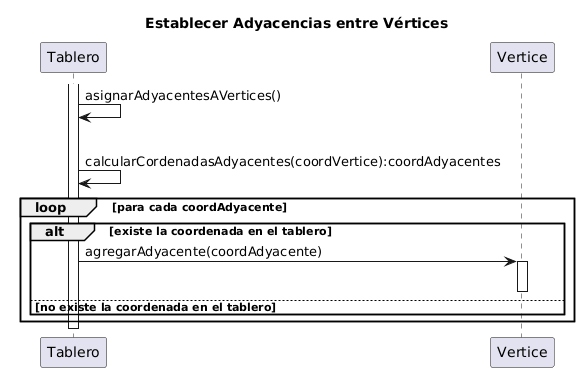

The diagram above was rendered by PlantUML. Its source (embedded in the PNG):
@startuml
title Establecer Adyacencias entre Vértices

participant Tablero
participant Vertice

activate Tablero
Tablero -> Tablero: asignarAdyacentesAVertices()

loop para cada vertice
    Tablero -> Tablero: calcularCordenadasAdyacentes(coordVertice):coordAdyacentes
    loop para cada coordAdyacente
        alt existe la coordenada en el tablero
            Tablero -> Vertice: agregarAdyacente(coordAdyacente)
            activate Vertice
            deactivate Vertice       
        else no existe la coordenada en el tablero
            'continue
    end
end

deactivate Tablero
@enduml